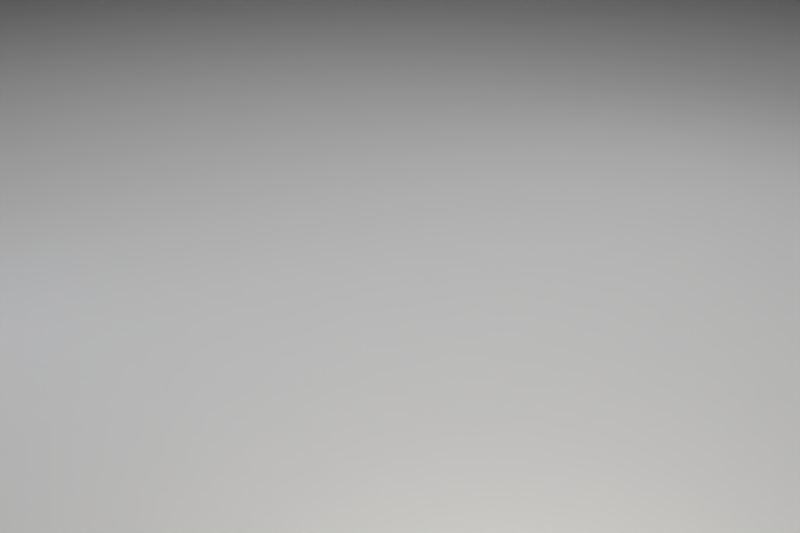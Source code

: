 # Source: base_scene.blend  (saved by Blender 2.82.7; exported with 4.5.12 LTS)
import bpy
from mathutils import Matrix  # noqa: F401  (used for matrix-valued properties, if any)

bpy.ops.wm.read_factory_settings(use_empty=True)
scene = bpy.context.scene
scene.name = 'Scene'

# ---- collections
col_collection_1 = bpy.data.collections.new('Collection 1'); scene.collection.children.link(col_collection_1)

# ---- world
world_world = bpy.data.worlds.new('World'); scene.world = world_world
world_world.use_nodes = True; world_world.node_tree.nodes.clear()
_N = world_world.node_tree.nodes; _L = world_world.node_tree.links
n0 = _N.new('ShaderNodeOutputWorld'); n0.name = 'World Output'; n0.location = (300, 300)
n1 = _N.new('ShaderNodeBackground'); n1.name = 'Background'; n1.location = (10, 300)
n1.inputs[0].default_value = (0.05088, 0.05088, 0.05088, 1.0)
n1.inputs[1].default_value = 0.0
_L.new(n1.outputs[0], n0.inputs[0])
n0.is_active_output = True
world_world.color = (0.05088, 0.05088, 0.05088)
world_world.use_sun_shadow = False
world_world.sun_shadow_jitter_overblur = 0.0
world_world.cycles.sampling_method = 'MANUAL'

# ---- cameras
cam_camera_006 = bpy.data.cameras.new('Camera.006')
cam_camera_006.clip_end = 100.0
cam_camera_006.lens = 35.0
cam_camera_006.sensor_width = 32.0
cam_camera_006.sensor_height = 18.0
cam_camera_006.display_size = 2.0
cam_camera_006.dof.focus_distance = 0.0
cam_camera_005 = bpy.data.cameras.new('Camera.005')
cam_camera_005.clip_end = 100.0
cam_camera_005.lens = 35.0
cam_camera_005.sensor_width = 32.0
cam_camera_005.sensor_height = 18.0
cam_camera_005.display_size = 2.0
cam_camera_005.dof.focus_distance = 0.0
cam_camera_003 = bpy.data.cameras.new('Camera.003')
cam_camera_003.clip_end = 100.0
cam_camera_003.lens = 35.0
cam_camera_003.sensor_width = 32.0
cam_camera_003.sensor_height = 18.0
cam_camera_003.display_size = 2.0
cam_camera_003.dof.focus_distance = 0.0
cam_camera_002 = bpy.data.cameras.new('Camera.002')
cam_camera_002.clip_end = 100.0
cam_camera_002.lens = 35.0
cam_camera_002.sensor_width = 32.0
cam_camera_002.sensor_height = 18.0
cam_camera_002.display_size = 2.0
cam_camera_002.dof.focus_distance = 0.0
cam_camera_001 = bpy.data.cameras.new('Camera.001')
cam_camera_001.clip_end = 100.0
cam_camera_001.lens = 35.0
cam_camera_001.sensor_width = 32.0
cam_camera_001.sensor_height = 18.0
cam_camera_001.display_size = 2.0
cam_camera_001.dof.focus_distance = 0.0
cam_camera = bpy.data.cameras.new('Camera')
cam_camera.clip_end = 100.0
cam_camera.lens = 58.5
cam_camera.sensor_width = 32.0
cam_camera.sensor_height = 18.0
cam_camera.ortho_scale = 7.314
cam_camera.lens_unit = 'FOV'
cam_camera.dof.focus_distance = 0.0

# ---- lights
light_area_003 = bpy.data.lights.new('Area.003', 'AREA')
light_area_003.transmission_factor = 0.0
light_area_003.energy = 39.27
light_area_003.shadow_buffer_clip_start = 0.5
light_area_003.shadow_soft_size = 1.0
light_area_003.shadow_maximum_resolution = 0.006
light_area_003.use_absolute_resolution = True
light_area_003.size = 1.0
light_area_003.size_y = 0.1
light_area_001 = bpy.data.lights.new('Area.001', 'AREA')
light_area_001.color = (0.7617, 0.8177, 1.0)
light_area_001.transmission_factor = 0.0
light_area_001.energy = 23.56
light_area_001.shadow_buffer_clip_start = 0.5
light_area_001.shadow_soft_size = 0.5
light_area_001.shadow_maximum_resolution = 0.006
light_area_001.use_absolute_resolution = True
light_area_001.size = 0.5
light_area_001.size_y = 0.1
light_area = bpy.data.lights.new('Area', 'AREA')
light_area.color = (1.0, 0.9323, 0.8167)
light_area.transmission_factor = 0.0
light_area.energy = 78.54
light_area.shadow_buffer_clip_start = 0.5
light_area.shadow_soft_size = 0.5
light_area.shadow_maximum_resolution = 0.006
light_area.use_absolute_resolution = True
light_area.size = 0.5
light_area.size_y = 0.1
light_area_004 = bpy.data.lights.new('Area.004', 'AREA')
light_area_004.transmission_factor = 0.0
light_area_004.energy = 1963.0
light_area_004.shadow_soft_size = 24.0
light_area_004.shadow_maximum_resolution = 0.006
light_area_004.use_absolute_resolution = True
light_area_004.size = 24.0
light_area_004.size_y = 1.0
light_sun = bpy.data.lights.new('Sun', 'AREA')
light_sun.transmission_factor = 0.0
light_sun.energy = 78.54
light_sun.shadow_soft_size = 0.5
light_sun.shadow_maximum_resolution = 0.006
light_sun.use_absolute_resolution = True
light_sun.size = 0.5
light_sun.size_y = 0.125

# ---- meshes
me_mesh_000 = bpy.data.meshes.new('Mesh.000')
me_mesh_000.from_pydata([(-1.0, -1.0, -1.0), (-1.0, -1.0, 1.0), (-1.0, 1.0, -1.0), (-1.0, 1.0, 1.0), (1.0, -1.0, -1.0), (1.0, -1.0, 1.0), (1.0, 1.0, -1.0), (1.0, 1.0, 1.0)], [], [(0, 1, 3, 2), (2, 3, 7, 6), (6, 7, 5, 4), (4, 5, 1, 0), (2, 6, 4, 0), (7, 3, 1, 5)])
me_mesh_000.use_remesh_preserve_volume = False
me_mesh_000.use_remesh_preserve_attributes = False
me_mesh_000.use_mirror_vertex_groups = False
me_mesh_000.update()

# ---- objects
ob_camera_005 = bpy.data.objects.new('Camera.005', cam_camera_006)
ob_camera_004 = bpy.data.objects.new('Camera.004', cam_camera_005)
ob_camera_003 = bpy.data.objects.new('Camera.003', cam_camera_003)
ob_camera_002 = bpy.data.objects.new('Camera.002', cam_camera_002)
ob_camera_001 = bpy.data.objects.new('Camera.001', cam_camera_001)
ob_ground = bpy.data.objects.new('Ground', me_mesh_000)
ob_focus = bpy.data.objects.new('Focus', None)
ob_lamp_back = bpy.data.objects.new('Lamp_Back', light_area_003)
ob_lamp_fill = bpy.data.objects.new('Lamp_Fill', light_area_001)
ob_lamp_key = bpy.data.objects.new('Lamp_Key', light_area)
ob_camera = bpy.data.objects.new('Camera', cam_camera)
ob_area = bpy.data.objects.new('Area', light_area_004)
ob_lamp_top_key = bpy.data.objects.new('Lamp_Top_Key', light_sun)

# ---- transforms, parenting, visibility, modifiers, constraints
ob_camera_005.location = (0.0, 0.0, 13.0)
ob_camera_005.rotation_euler = (0.0, 0.0, 0.7854)
ob_camera_005.lineart.crease_threshold = 0.0
ob_camera_004.location = (7.0, -7.0, 10.0)
ob_camera_004.rotation_euler = (0.685, 0.09599, -5.41)
ob_camera_004.lineart.crease_threshold = 0.0
_c = ob_camera_004.constraints.new('DAMPED_TRACK'); _c.name = 'Damped Track'
_c.target = ob_focus
_c.track_axis = 'TRACK_NEGATIVE_Z'
ob_camera_003.location = (-7.0, 7.0, 10.0)
ob_camera_003.rotation_euler = (0.7486, -0.4721, -2.741)
ob_camera_003.lineart.crease_threshold = 0.0
_c = ob_camera_003.constraints.new('DAMPED_TRACK'); _c.name = 'Damped Track'
_c.target = ob_focus
_c.track_axis = 'TRACK_NEGATIVE_Z'
ob_camera_002.location = (-7.0, -7.0, 10.0)
ob_camera_002.rotation_euler = (0.8248, -0.02224, -13.29)
ob_camera_002.lineart.crease_threshold = 0.0
_c = ob_camera_002.constraints.new('DAMPED_TRACK'); _c.name = 'Damped Track'
_c.target = ob_focus
_c.track_axis = 'TRACK_NEGATIVE_Z'
ob_camera_001.location = (7.0, 7.0, 10.0)
ob_camera_001.rotation_euler = (0.9187, -0.05799, 2.312)
ob_camera_001.lineart.crease_threshold = 0.0
_c = ob_camera_001.constraints.new('DAMPED_TRACK'); _c.name = 'Damped Track'
_c.target = ob_focus
_c.track_axis = 'TRACK_NEGATIVE_Z'
ob_ground.location = (0.0, 0.0, -0.1)
ob_ground.scale = (50.0, 50.0, 0.1)
ob_ground.lineart.crease_threshold = 0.0
ob_focus.location = (0.0, 0.0, 1.0)
ob_focus.empty_image_offset = (0.0, 0.0)
ob_focus.lineart.crease_threshold = 0.0
ob_lamp_back.location = (-1.575, 9.23, 6.314)
ob_lamp_back.lineart.crease_threshold = 0.0
_c = ob_lamp_back.constraints.new('TRACK_TO'); _c.name = 'Track To'
_c.target = ob_focus
ob_lamp_fill.location = (-5.357, -4.436, 3.934)
ob_lamp_fill.lineart.crease_threshold = 0.0
_c = ob_lamp_fill.constraints.new('TRACK_TO'); _c.name = 'Track To'
_c.target = ob_focus
ob_lamp_key.location = (5.864, -3.878, 3.294)
ob_lamp_key.lineart.crease_threshold = 0.0
_c = ob_lamp_key.constraints.new('TRACK_TO'); _c.name = 'Track To'
_c.target = ob_focus
ob_camera.location = (10.41, -9.795, 6.619)
ob_camera.rotation_euler = (0.8714, 0.0, 1.371)
ob_camera.lock_rotations_4d = False
ob_camera.empty_display_type = 'ARROWS'
ob_camera.color = (0.0, 0.0, 0.0, 0.0)
ob_camera.display_type = 'WIRE'
ob_camera.lineart.crease_threshold = 0.0
_c = ob_camera.constraints.new('TRACK_TO'); _c.name = 'Track To'
_c.target = ob_focus
ob_area.location = (0.0, 0.0, 16.0)
ob_area.lineart.crease_threshold = 0.0
ob_lamp_top_key.location = (1.32, 2.22, 9.42)
ob_lamp_top_key.rotation_euler = (-0.8657, 0.237, -0.1099)
ob_lamp_top_key.lineart.crease_threshold = 0.0
_c = ob_lamp_top_key.constraints.new('DAMPED_TRACK'); _c.name = 'Damped Track'
_c.active = True
_c.target = ob_focus
_c.track_axis = 'TRACK_NEGATIVE_Z'

# ---- collection membership
col_collection_1.objects.link(ob_camera_005)
col_collection_1.objects.link(ob_camera_004)
col_collection_1.objects.link(ob_camera_003)
col_collection_1.objects.link(ob_camera_002)
col_collection_1.objects.link(ob_camera_001)
col_collection_1.objects.link(ob_ground)
col_collection_1.objects.link(ob_focus)
col_collection_1.objects.link(ob_lamp_back)
col_collection_1.objects.link(ob_lamp_fill)
col_collection_1.objects.link(ob_lamp_key)
col_collection_1.objects.link(ob_camera)
col_collection_1.objects.link(ob_area)
col_collection_1.objects.link(ob_lamp_top_key)

# ---- scene / render settings (as saved in the file)
scene.camera = ob_camera
scene.frame_start = 1; scene.frame_end = 250; scene.frame_set(2)
scene.render.engine = 'CYCLES'
scene.render.resolution_x = 480
scene.render.resolution_y = 320
scene.render.dither_intensity = 0.0
scene.cycles.use_denoising = False
scene.cycles.samples = 512
scene.cycles.sampling_pattern = 'TABULATED_SOBOL'
scene.cycles.light_sampling_threshold = 0.0
scene.cycles.use_adaptive_sampling = False
scene.cycles.use_light_tree = False
scene.cycles.blur_glossy = 2.0
scene.cycles.sample_clamp_indirect = 0.0
scene.view_settings.view_transform = 'Standard'
bpy.context.view_layer.update()
